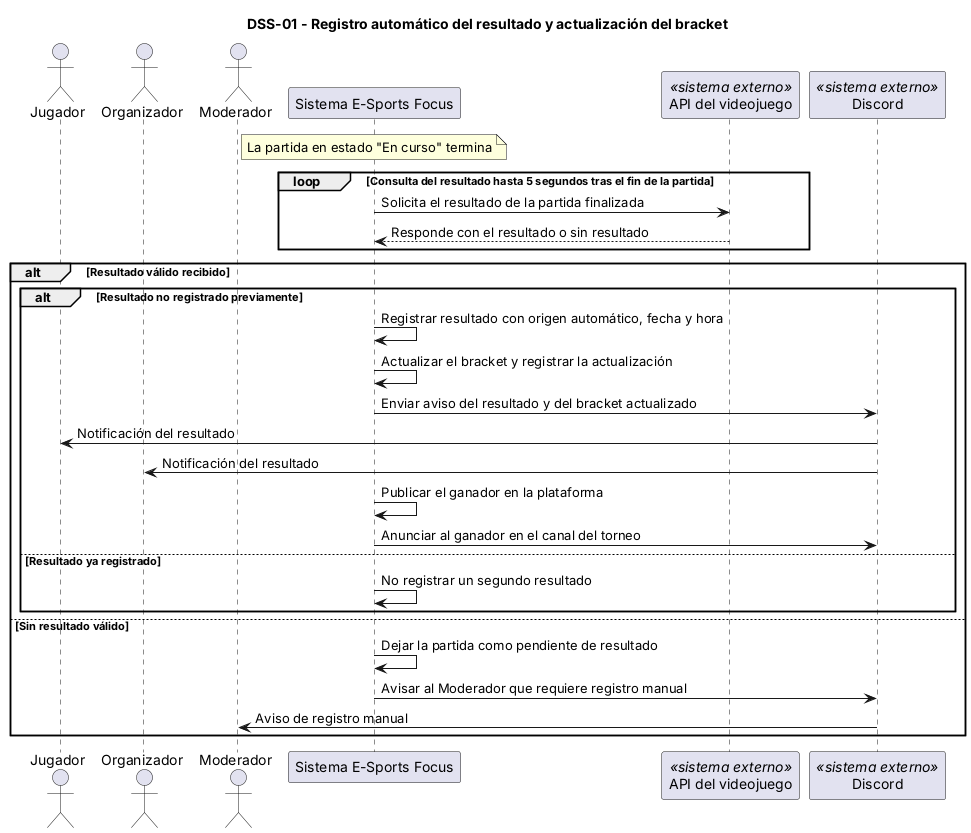

The diagram above was rendered by PlantUML. Its source (embedded in the PNG):
@startuml dss-01
title DSS-01 - Registro automático del resultado y actualización del bracket

actor Jugador
actor Organizador
actor Moderador
participant "Sistema E-Sports Focus" as S
participant "API del videojuego" as API <<sistema externo>>
participant "Discord" as DC <<sistema externo>>

note over S : La partida en estado "En curso" termina
loop Consulta del resultado hasta 5 segundos tras el fin de la partida
  S -> API : Solicita el resultado de la partida finalizada
  API --> S : Responde con el resultado o sin resultado
end

alt Resultado válido recibido
  alt Resultado no registrado previamente
    S -> S : Registrar resultado con origen automático, fecha y hora
    S -> S : Actualizar el bracket y registrar la actualización
    S -> DC : Enviar aviso del resultado y del bracket actualizado
    DC -> Jugador : Notificación del resultado
    DC -> Organizador : Notificación del resultado
    S -> S : Publicar el ganador en la plataforma
    S -> DC : Anunciar al ganador en el canal del torneo
  else Resultado ya registrado
    S -> S : No registrar un segundo resultado
  end
else Sin resultado válido
  S -> S : Dejar la partida como pendiente de resultado
  S -> DC : Avisar al Moderador que requiere registro manual
  DC -> Moderador : Aviso de registro manual
end
@enduml